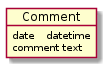

The diagram above was rendered by PlantUML. Its source (embedded in the PNG):
@startuml

object Comment {
    date    datetime
    comment text
}

@enduml